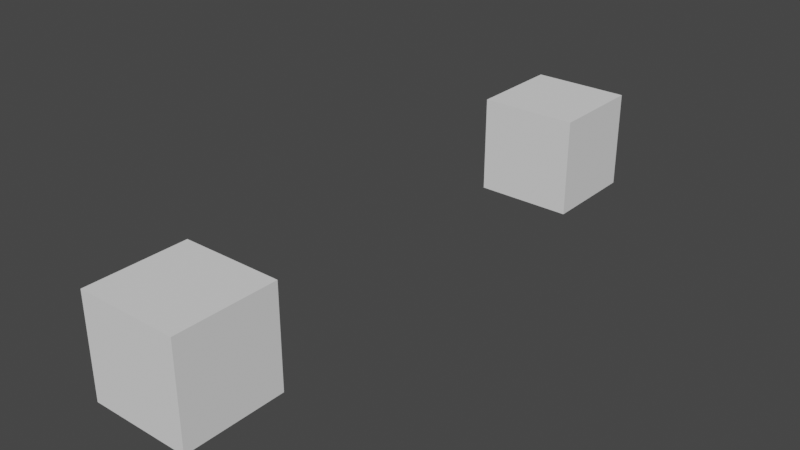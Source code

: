 # Source: set_id.blend  (saved by Blender 5.2.7; exported with 4.5.12 LTS)
import bpy
from mathutils import Matrix  # noqa: F401  (used for matrix-valued properties, if any)

bpy.ops.wm.read_factory_settings(use_empty=True)
scene = bpy.context.scene
scene.name = 'Scene'

# ---- collections
col_collection = bpy.data.collections.new('Collection'); scene.collection.children.link(col_collection)

# ---- node groups
ng_geometry_nodes = bpy.data.node_groups.new('Geometry Nodes', 'GeometryNodeTree')
_s = ng_geometry_nodes.interface.new_socket(name='Geometry', in_out='OUTPUT', socket_type='NodeSocketGeometry')
_s = ng_geometry_nodes.interface.new_socket(name='Geometry', in_out='INPUT', socket_type='NodeSocketGeometry')
ng_geometry_nodes.is_modifier = True
_N = ng_geometry_nodes.nodes; _L = ng_geometry_nodes.links
n0 = _N.new('NodeGroupInput'); n0.name = 'Group Input'; n0.location = (-439, 9)
n1 = _N.new('NodeGroupOutput'); n1.name = 'Group Output'; n1.location = (296, 23)
n2 = _N.new('FunctionNodeRandomValue'); n2.name = 'Random Value'; n2.location = (-175, -120)
n2.data_type = 'INT'
n3 = _N.new('GeometryNodeSetID'); n3.name = 'Set ID'; n3.location = (-168, 35)
n4 = _N.new('GeometryNodeInputNamedAttribute'); n4.name = 'Named Attribute'; n4.location = (-375, -181)
n4.data_type = 'INT'
n4.inputs[0].default_value = 'id'
n5 = _N.new('GeometryNodeSetID'); n5.name = 'Set ID.001'; n5.location = (52, 36)
_L.new(n5.outputs[0], n1.inputs[0])
_L.new(n0.outputs[0], n3.inputs[0])
_L.new(n3.outputs[0], n5.inputs[0])
_L.new(n2.outputs[2], n5.inputs[2])
_L.new(n4.outputs[1], n2.inputs[8])
n1.is_active_output = True

# ---- world
world_world = bpy.data.worlds.new('World'); scene.world = world_world
world_world.use_nodes = True; world_world.node_tree.nodes.clear()
_N = world_world.node_tree.nodes; _L = world_world.node_tree.links
n0 = _N.new('ShaderNodeOutputWorld'); n0.name = 'World Output'; n0.location = (300, 300)
n1 = _N.new('ShaderNodeBackground'); n1.name = 'Background'; n1.location = (10, 300)
n1.inputs[0].default_value = (0.05088, 0.05088, 0.05088, 1.0)
_L.new(n1.outputs[0], n0.inputs[0])
n0.is_active_output = True
world_world.color = (0.05088, 0.05088, 0.05088)
world_world.use_sun_shadow = False
world_world.sun_shadow_jitter_overblur = 0.0

# ---- meshes
me_cube = bpy.data.meshes.new('Cube')
me_cube.from_pydata([(-1.0, -1.0, -1.0), (-1.0, -1.0, 1.0), (-1.0, 1.0, -1.0), (-1.0, 1.0, 1.0), (1.0, -1.0, -1.0), (1.0, -1.0, 1.0), (1.0, 1.0, -1.0), (1.0, 1.0, 1.0)], [], [(0, 1, 3, 2), (2, 3, 7, 6), (6, 7, 5, 4), (4, 5, 1, 0), (2, 6, 4, 0), (7, 3, 1, 5)])
_uv = me_cube.uv_layers.new(name='UVMap')
_uv.uv.foreach_set('vector', [0.375, 0.0, 0.625, 0.0, 0.625, 0.25, 0.375, 0.25, 0.375, 0.25, 0.625, 0.25, 0.625, 0.5, 0.375, 0.5, 0.375, 0.5, 0.625, 0.5, 0.625, 0.75, 0.375, 0.75, 0.375, 0.75, 0.625, 0.75, 0.625, 1.0, 0.375, 1.0, 0.125, 0.5, 0.375, 0.5, 0.375, 0.75, 0.125, 0.75, 0.625, 0.5, 0.875, 0.5, 0.875, 0.75, 0.625, 0.75])
me_cube.use_remesh_fix_poles = True
me_cube.use_remesh_preserve_attributes = False
me_cube.update()
me_cube_001 = bpy.data.meshes.new('Cube.001')
me_cube_001.from_pydata([(-1.0, -1.0, -1.0), (-1.0, -1.0, 1.0), (-1.0, 1.0, -1.0), (-1.0, 1.0, 1.0), (1.0, -1.0, -1.0), (1.0, -1.0, 1.0), (1.0, 1.0, -1.0), (1.0, 1.0, 1.0)], [], [(0, 1, 3, 2), (2, 3, 7, 6), (6, 7, 5, 4), (4, 5, 1, 0), (2, 6, 4, 0), (7, 3, 1, 5)])
_uv = me_cube_001.uv_layers.new(name='UVMap')
_uv.uv.foreach_set('vector', [0.375, 0.0, 0.625, 0.0, 0.625, 0.25, 0.375, 0.25, 0.375, 0.25, 0.625, 0.25, 0.625, 0.5, 0.375, 0.5, 0.375, 0.5, 0.625, 0.5, 0.625, 0.75, 0.375, 0.75, 0.375, 0.75, 0.625, 0.75, 0.625, 1.0, 0.375, 1.0, 0.125, 0.5, 0.375, 0.5, 0.375, 0.75, 0.125, 0.75, 0.625, 0.5, 0.875, 0.5, 0.875, 0.75, 0.625, 0.75])
me_cube_001.use_remesh_fix_poles = True
me_cube_001.use_remesh_preserve_attributes = False
me_cube_001.update()

# ---- objects
ob_test_object = bpy.data.objects.new('test_object', me_cube)
ob_expected_object = bpy.data.objects.new('expected_object', me_cube_001)

# ---- transforms, parenting, visibility, modifiers, constraints
ob_test_object.location = (0.0, 0.0, 0.0)
_m = ob_test_object.modifiers.new('GeometryNodes', 'NODES')
_m.node_group = ng_geometry_nodes
ob_expected_object.location = (0.0, 10.0, 0.0)

# ---- collection membership
col_collection.objects.link(ob_test_object)
col_collection.objects.link(ob_expected_object)

# ---- scene / render settings (as saved in the file)
scene.frame_start = 1; scene.frame_end = 250; scene.frame_set(1)
scene.render.engine = 'BLENDER_EEVEE_NEXT'
scene.render.bake_bias = 0.0
scene.render.bake_samples = 0
scene.view_settings.view_transform = 'Filmic'
bpy.context.view_layer.update()

# ---- added for rendering (the .blend has no active camera and no usable light): camera, sun
cam_auto = bpy.data.cameras.new('AutoCamera')
cam_auto.lens = 50.0
cam_auto.sensor_width = 36.0
cam_auto.clip_end = 1000.0
ob_auto_camera = bpy.data.objects.new('AutoCamera', cam_auto)
scene.collection.objects.link(ob_auto_camera)
ob_auto_camera.location = (11.4069, -8.68832, 9.12555)
ob_auto_camera.rotation_euler = (1.09748, -7.21219e-08, 0.694738)
scene.camera = ob_auto_camera
light_auto_sun = bpy.data.lights.new('AutoSun', 'SUN')
light_auto_sun.energy = 3.0
light_auto_sun.angle = 0.0523599
ob_auto_sun = bpy.data.objects.new('AutoSun', light_auto_sun)
scene.collection.objects.link(ob_auto_sun)
ob_auto_sun.rotation_euler = (0.872665, 0.174533, 0.523599)
bpy.context.view_layer.update()
